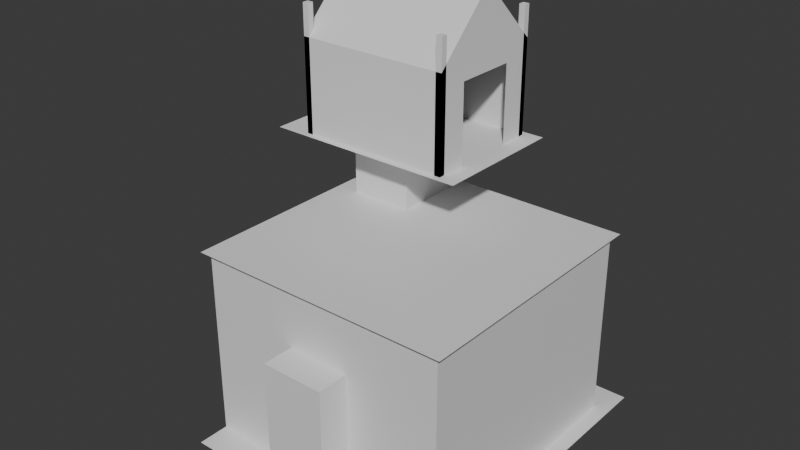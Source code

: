 # Source: leader.blend  (saved by Blender 4.0.36; exported with 4.5.12 LTS)
import bpy
from mathutils import Matrix  # noqa: F401  (used for matrix-valued properties, if any)

bpy.ops.wm.read_factory_settings(use_empty=True)
scene = bpy.context.scene
scene.name = 'Scene'

# ---- collections
col_collection = bpy.data.collections.new('Collection'); scene.collection.children.link(col_collection)

# ---- materials (node trees are filled in below, after node groups)
mat_camel = bpy.data.materials.new('camel')
mat_camel.use_transparent_shadow = False
mat_red = bpy.data.materials.new('red')
mat_red.alpha_threshold = 0.0
mat_red.use_transparent_shadow = False
mat_red.roughness = 0.5
mat_red.line_color = (0.0, 0.0, 0.0, 1.0)
mat_gray = bpy.data.materials.new('gray')
mat_gray.use_transparent_shadow = False

# ---- material node trees
mat_camel.use_nodes = True; mat_camel.node_tree.nodes.clear()
_N = mat_camel.node_tree.nodes; _L = mat_camel.node_tree.links
n0 = _N.new('ShaderNodeBsdfPrincipled'); n0.name = 'Principled BSDF'; n0.location = (10, 300)
n0.inputs[3].default_value = 1.45
n1 = _N.new('ShaderNodeOutputMaterial'); n1.name = 'Material Output'; n1.location = (300, 300)
_L.new(n0.outputs[0], n1.inputs[0])
n1.is_active_output = True
mat_red.use_nodes = True; mat_red.node_tree.nodes.clear()
_N = mat_red.node_tree.nodes; _L = mat_red.node_tree.links
n0 = _N.new('ShaderNodeOutputMaterial'); n0.name = 'Material Output'; n0.location = (300, 300)
n1 = _N.new('ShaderNodeBsdfPrincipled'); n1.name = 'Principled BSDF'; n1.location = (10, 300)
n1.inputs[3].default_value = 1.45
_L.new(n1.outputs[0], n0.inputs[0])
n0.is_active_output = True
mat_gray.use_nodes = True; mat_gray.node_tree.nodes.clear()
_N = mat_gray.node_tree.nodes; _L = mat_gray.node_tree.links
n0 = _N.new('ShaderNodeBsdfPrincipled'); n0.name = 'Principled BSDF'; n0.location = (10, 300)
n0.inputs[3].default_value = 1.45
n1 = _N.new('ShaderNodeOutputMaterial'); n1.name = 'Material Output'; n1.location = (300, 300)
_L.new(n0.outputs[0], n1.inputs[0])
n1.is_active_output = True

# ---- world
world_world = bpy.data.worlds.new('World'); scene.world = world_world
world_world.use_nodes = True; world_world.node_tree.nodes.clear()
_N = world_world.node_tree.nodes; _L = world_world.node_tree.links
n0 = _N.new('ShaderNodeOutputWorld'); n0.name = 'World Output'; n0.location = (300, 300)
n1 = _N.new('ShaderNodeBackground'); n1.name = 'Background'; n1.location = (10, 300)
n1.inputs[0].default_value = (0.05088, 0.05088, 0.05088, 1.0)
_L.new(n1.outputs[0], n0.inputs[0])
n0.is_active_output = True
world_world.color = (0.05088, 0.05088, 0.05088)
world_world.use_sun_shadow = False
world_world.sun_shadow_jitter_overblur = 0.0

# ---- meshes
me_cube = bpy.data.meshes.new('Cube')
me_cube.from_pydata([(2.0, 2.0, 3.0), (2.0, 2.0, 0.0), (2.0, -2.0, 3.0), (2.0, -2.0, 0.0), (-2.0, 2.0, 3.0), (-2.0, 2.0, 0.0), (-2.0, -2.0, 3.0), (-2.0, -2.0, 0.0), (-0.5, -2.0, 0.0), (0.5, -2.0, 0.0), (-0.5, -2.0, 2.05), (0.5, -2.0, 2.05), (-0.5, -2.5, 0.0), (0.5, -2.5, 0.0), (-0.5, -2.5, 2.05), (0.5, -2.5, 2.05), (-2.0, -0.2, 1.85), (-2.0, -0.2144, 1.996), (-2.0, -0.2571, 2.137), (-2.0, -0.3264, 2.267), (-2.0, -0.4197, 2.38), (-2.0, -0.5333, 2.474), (-2.0, -0.663, 2.543), (-2.0, -0.8037, 2.586), (-2.0, -0.95, 2.6), (-2.0, -1.096, 2.586), (-2.0, -1.237, 2.543), (-2.0, -1.367, 2.474), (-2.0, -1.48, 2.38), (-2.0, -1.574, 2.267), (-2.0, -1.643, 2.137), (-2.0, -1.686, 1.996), (-2.0, -1.7, 1.85), (-2.0, 0.4197, 2.38), (-2.0, 0.663, 2.543), (-2.0, 0.8037, 2.586), (-2.0, 0.95, 2.6), (-2.0, 1.096, 2.586), (-2.0, 1.237, 2.543), (-2.0, 1.367, 2.474), (-2.0, 1.48, 2.38), (-2.0, 1.574, 2.267), (-2.0, 1.643, 2.137), (-2.0, 1.686, 1.996), (-2.0, 1.7, 1.85), (-2.0, -1.7, 0.0), (-2.0, -0.2, 0.0), (-2.0, 0.5333, 2.474), (-2.0, 0.3264, 2.267), (-2.0, 0.2571, 2.137), (-2.0, 0.2144, 1.996), (-2.0, 0.2, 1.85), (-2.0, 0.2, 0.0), (-2.0, 1.7, 0.0), (-2.25, -0.6, 1.83), (-2.25, -0.6086, 1.918), (-2.25, -0.6284, 1.983), (-2.25, -0.6606, 2.043), (-2.25, -0.7039, 2.096), (-2.25, -0.7566, 2.139), (-2.25, -0.8168, 2.172), (-2.25, -0.8821, 2.191), (-2.25, -0.95, 2.198), (-2.25, -1.018, 2.191), (-2.25, -1.083, 2.172), (-2.25, -1.143, 2.139), (-2.25, -1.196, 2.096), (-2.25, -1.239, 2.043), (-2.25, -1.272, 1.983), (-2.25, -1.291, 1.918), (-2.25, -1.3, 1.83), (-2.25, 0.7039, 2.096), (-2.25, 0.8168, 2.172), (-2.25, 0.8821, 2.191), (-2.25, 0.95, 2.198), (-2.25, 1.018, 2.191), (-2.25, 1.083, 2.172), (-2.25, 1.143, 2.139), (-2.25, 1.196, 2.096), (-2.25, 1.239, 2.043), (-2.25, 1.272, 1.983), (-2.25, 1.291, 1.918), (-2.25, 1.3, 1.83), (-2.25, -1.7, 0.0), (-2.25, -0.2, 0.0), (-2.25, 0.7566, 2.139), (-2.25, 0.6606, 2.043), (-2.25, 0.6284, 1.983), (-2.25, 0.6086, 1.918), (-2.25, 0.6, 1.83), (-2.25, 0.2, 0.0), (-2.25, 1.7, 0.0), (-2.25, -0.2571, 2.137), (-2.25, -0.2144, 1.996), (-2.25, 1.686, 1.996), (-2.25, 1.7, 1.85), (-2.25, -0.2, 1.85), (-2.25, -0.3264, 2.267), (-2.25, -0.4197, 2.38), (-2.25, -0.5333, 2.474), (-2.25, -0.663, 2.543), (-2.25, -0.8037, 2.586), (-2.25, -0.95, 2.6), (-2.25, -1.096, 2.586), (-2.25, -1.237, 2.543), (-2.25, -1.367, 2.474), (-2.25, -1.48, 2.38), (-2.25, -1.574, 2.267), (-2.25, -1.643, 2.137), (-2.25, -1.686, 1.996), (-2.25, -1.7, 1.85), (-2.25, 0.2144, 1.996), (-2.25, 0.2571, 2.137), (-2.25, 0.3264, 2.267), (-2.25, 0.5333, 2.474), (-2.25, 0.663, 2.543), (-2.25, 0.8037, 2.586), (-2.25, 0.95, 2.6), (-2.25, 1.096, 2.586), (-2.25, 1.237, 2.543), (-2.25, 1.367, 2.474), (-2.25, 1.48, 2.38), (-2.25, 1.574, 2.267), (-2.25, 1.643, 2.137), (-2.25, 0.4197, 2.38), (-2.25, -1.3, 1.25), (-2.25, -0.6, 1.25), (-2.25, 0.2, 1.85), (-2.5, -0.6, 1.25), (-2.25, 0.6, 1.25), (-2.25, 1.3, 1.25), (-2.5, -1.3, 1.25), (-2.5, 0.6, 1.25), (-2.5, 1.3, 1.25), (-2.5, -0.6284, 1.983), (-2.5, -0.6086, 1.918), (-2.5, 1.291, 1.918), (-2.5, 1.3, 1.83), (-2.5, -0.6, 1.83), (-2.5, -0.6606, 2.043), (-2.5, -0.7039, 2.096), (-2.5, -0.7566, 2.139), (-2.5, -0.8168, 2.172), (-2.5, -0.8821, 2.191), (-2.5, -0.95, 2.198), (-2.5, -1.018, 2.191), (-2.5, -1.083, 2.172), (-2.5, -1.143, 2.139), (-2.5, -1.196, 2.096), (-2.5, -1.239, 2.043), (-2.5, -1.272, 1.983), (-2.5, -1.291, 1.918), (-2.5, -1.3, 1.83), (-2.5, 0.6086, 1.918), (-2.5, 0.6284, 1.983), (-2.5, 0.6606, 2.043), (-2.5, 0.7566, 2.139), (-2.5, 0.8168, 2.172), (-2.5, 0.8821, 2.191), (-2.5, 0.95, 2.198), (-2.5, 1.018, 2.191), (-2.5, 1.083, 2.172), (-2.5, 1.143, 2.139), (-2.5, 1.196, 2.096), (-2.5, 1.239, 2.043), (-2.5, 1.272, 1.983), (-2.5, 0.7039, 2.096), (-2.5, 0.6, 1.83)], [], [(3, 9, 11, 10, 8, 7, 6, 2), (47, 114, 115, 34), (1, 3, 2, 0), (5, 1, 0, 4), (13, 12, 14, 15), (9, 13, 15, 11), (10, 14, 12, 8), (11, 15, 14, 10), (21, 99, 98, 20), (33, 124, 114, 47), (22, 100, 99, 21), (5, 4, 6, 7, 45, 32, 31, 30, 29, 28, 27, 26, 25, 24, 23, 22, 21, 20, 19, 18, 17, 16, 46, 52, 51, 50, 49, 48, 33, 47, 34, 35, 36, 37, 38, 39, 40, 41, 42, 43, 44, 53), (51, 127, 111, 50), (34, 115, 116, 35), (23, 101, 100, 22), (52, 90, 127, 51), (35, 116, 117, 36), (24, 102, 101, 23), (44, 95, 91, 53), (36, 117, 118, 37), (25, 103, 102, 24), (37, 118, 119, 38), (26, 104, 103, 25), (38, 119, 120, 39), (27, 105, 104, 26), (39, 120, 121, 40), (28, 106, 105, 27), (40, 121, 122, 41), (29, 107, 106, 28), (41, 122, 123, 42), (30, 108, 107, 29), (42, 123, 94, 43), (31, 109, 108, 30), (18, 92, 93, 17), (45, 83, 110, 32), (32, 110, 109, 31), (19, 97, 92, 18), (16, 96, 84, 46), (17, 93, 96, 16), (50, 111, 112, 49), (43, 94, 95, 44), (20, 98, 97, 19), (48, 113, 124, 33), (49, 112, 113, 48), (66, 148, 147, 65), (77, 162, 163, 78), (55, 93, 92, 56), (82, 95, 94, 81), (54, 96, 93, 55), (56, 92, 97, 57), (57, 97, 98, 58), (58, 98, 99, 59), (59, 99, 100, 60), (60, 100, 101, 61), (61, 101, 102, 62), (62, 102, 103, 63), (63, 103, 104, 64), (64, 104, 105, 65), (65, 105, 106, 66), (66, 106, 107, 67), (67, 107, 108, 68), (68, 108, 109, 69), (69, 109, 110, 70), (87, 112, 111, 88), (86, 113, 112, 87), (72, 115, 114, 85), (73, 116, 115, 72), (74, 117, 116, 73), (75, 118, 117, 74), (76, 119, 118, 75), (77, 120, 119, 76), (78, 121, 120, 77), (79, 122, 121, 78), (80, 123, 122, 79), (81, 94, 123, 80), (70, 110, 83, 125), (126, 84, 96, 54), (71, 124, 113, 86), (85, 114, 124, 71), (88, 111, 127, 89), (89, 127, 90, 129), (130, 91, 95, 82), (125, 83, 84, 126), (129, 90, 91, 130), (134, 139, 140, 141, 142, 143, 144, 145, 146, 147, 148, 149, 150, 151, 152, 131, 128, 138, 135), (136, 165, 164, 163, 162, 161, 160, 159, 158, 157, 156, 166, 155, 154, 153, 167, 132, 133, 137), (130, 133, 132, 129), (78, 163, 164, 79), (67, 149, 148, 66), (56, 134, 135, 55), (79, 164, 165, 80), (68, 150, 149, 67), (81, 136, 137, 82), (80, 165, 136, 81), (69, 151, 150, 68), (55, 135, 138, 54), (125, 131, 152, 70), (70, 152, 151, 69), (57, 139, 134, 56), (54, 138, 128, 126), (88, 153, 154, 87), (58, 140, 139, 57), (86, 155, 166, 71), (87, 154, 155, 86), (59, 141, 140, 58), (71, 166, 156, 85), (85, 156, 157, 72), (60, 142, 141, 59), (89, 167, 153, 88), (72, 157, 158, 73), (61, 143, 142, 60), (129, 132, 167, 89), (73, 158, 159, 74), (62, 144, 143, 61), (82, 137, 133, 130), (74, 159, 160, 75), (63, 145, 144, 62), (75, 160, 161, 76), (64, 146, 145, 63), (76, 161, 162, 77), (65, 147, 146, 64), (126, 128, 131, 125)])
_uv = me_cube.uv_layers.new(name='UVMap')
_uv.uv.foreach_set('vector', [0.375, 0.75, 0.375, 0.8577, 0.4715, 0.8444, 0.4619, 0.9099, 0.375, 0.9071, 0.375, 1.0, 0.625, 1.0, 0.625, 0.75, 0.0, 0.0, 0.0, 0.0, 0.0, 0.0, 0.0, 0.0, 0.375, 0.5, 0.375, 0.75, 0.625, 0.75, 0.625, 0.5, 0.375, 0.25, 0.375, 0.5, 0.625, 0.5, 0.625, 0.25, 0.375, 0.8577, 0.375, 0.9071, 0.4619, 0.9099, 0.4715, 0.8444, 0.375, 0.8577, 0.375, 0.8577, 0.4715, 0.8444, 0.4715, 0.8444, 0.4619, 0.9099, 0.4619, 0.9099, 0.375, 0.9071, 0.375, 0.9071, 0.4715, 0.8444, 0.4715, 0.8444, 0.4619, 0.9099, 0.4619, 0.9099, 0.0, 0.0, 0.0, 0.0, 0.0, 0.0, 0.0, 0.0, 0.0, 0.0, 0.0, 0.0, 0.0, 0.0, 0.0, 0.0, 0.0, 0.0, 0.0, 0.0, 0.0, 0.0, 0.0, 0.0, 0.375, 0.25, 0.625, 0.25, 0.625, 1.0, 0.375, 1.0, 0.0, 0.0, 0.0, 0.0, 0.0, 0.0, 0.0, 0.0, 0.0, 0.0, 0.0, 0.0, 0.0, 0.0, 0.0, 0.0, 0.0, 0.0, 0.0, 0.0, 0.0, 0.0, 0.0, 0.0, 0.0, 0.0, 0.0, 0.0, 0.0, 0.0, 0.0, 0.0, 0.0, 0.0, 0.0, 0.0, 0.0, 0.0, 0.0, 0.0, 0.0, 0.0, 0.0, 0.0, 0.0, 0.0, 0.0, 0.0, 0.0, 0.0, 0.0, 0.0, 0.0, 0.0, 0.0, 0.0, 0.0, 0.0, 0.0, 0.0, 0.0, 0.0, 0.0, 0.0, 0.0, 0.0, 0.0, 0.0, 0.0, 0.0, 0.0, 0.0, 0.0, 0.0, 0.0, 0.0, 0.0, 0.0, 0.0, 0.0, 0.0, 0.0, 0.0, 0.0, 0.0, 0.0, 0.0, 0.0, 0.0, 0.0, 0.0, 0.0, 0.0, 0.0, 0.0, 0.0, 0.0, 0.0, 0.0, 0.0, 0.0, 0.0, 0.0, 0.0, 0.0, 0.0, 0.0, 0.0, 0.0, 0.0, 0.0, 0.0, 0.0, 0.0, 0.0, 0.0, 0.0, 0.0, 0.0, 0.0, 0.0, 0.0, 0.0, 0.0, 0.0, 0.0, 0.0, 0.0, 0.0, 0.0, 0.0, 0.0, 0.0, 0.0, 0.0, 0.0, 0.0, 0.0, 0.0, 0.0, 0.0, 0.0, 0.0, 0.0, 0.0, 0.0, 0.0, 0.0, 0.0, 0.0, 0.0, 0.0, 0.0, 0.0, 0.0, 0.0, 0.0, 0.0, 0.0, 0.0, 0.0, 0.0, 0.0, 0.0, 0.0, 0.0, 0.0, 0.0, 0.0, 0.0, 0.0, 0.0, 0.0, 0.0, 0.0, 0.0, 0.0, 0.0, 0.0, 0.0, 0.0, 0.0, 0.0, 0.0, 0.0, 0.0, 0.0, 0.0, 0.0, 0.0, 0.0, 0.0, 0.0, 0.0, 0.0, 0.0, 0.0, 0.0, 0.0, 0.0, 0.0, 0.0, 0.0, 0.0, 0.0, 0.0, 0.0, 0.0, 0.0, 0.0, 0.0, 0.0, 0.0, 0.0, 0.0, 0.0, 0.0, 0.0, 0.0, 0.0, 0.0, 0.0, 0.0, 0.0, 0.0, 0.0, 0.0, 0.0, 0.0, 0.0, 0.0, 0.0, 0.0, 0.0, 0.0, 0.0, 0.0, 0.0, 0.0, 0.0, 0.0, 0.0, 0.0, 0.0, 0.0, 0.0, 0.0, 0.0, 0.0, 0.0, 0.0, 0.0, 0.0, 0.0, 0.0, 0.0, 0.0, 0.0, 0.0, 0.0, 0.0, 0.0, 0.0, 0.0, 0.0, 0.0, 0.0, 0.0, 0.0, 0.0, 0.0, 0.0, 0.0, 0.0, 0.0, 0.0, 0.0, 0.0, 0.0, 0.0, 0.0, 0.0, 0.0, 0.0, 0.0, 0.0, 0.0, 0.0, 0.0, 0.0, 0.0, 0.0, 0.0, 0.0, 0.0, 0.0, 0.0, 0.0, 0.0, 0.0, 0.0, 0.0, 0.0, 0.0, 0.0, 0.0, 0.0, 0.0, 0.0, 0.0, 0.0, 0.0, 0.0, 0.0, 0.0, 0.0, 0.0, 0.0, 0.0, 0.0, 0.0, 0.0, 0.0, 0.0, 0.0, 0.0, 0.0, 0.0, 0.0, 0.0, 0.0, 0.0, 0.0, 0.0, 0.0, 0.0, 0.0, 0.0, 0.0, 0.0, 0.0, 0.0, 0.0, 0.0, 0.0, 0.0, 0.0, 0.0, 0.0, 0.0, 0.0, 0.0, 0.0, 0.0, 0.0, 0.0, 0.0, 0.0, 0.0, 0.0, 0.0, 0.0, 0.0, 0.0, 0.0, 0.0, 0.0, 0.0, 0.0, 0.0, 0.0, 0.0, 0.0, 0.0, 0.0, 0.0, 0.0, 0.0, 0.0, 0.0, 0.0, 0.0, 0.0, 0.0, 0.0, 0.0, 0.0, 0.0, 0.0, 0.0, 0.0, 0.0, 0.0, 0.0, 0.0, 0.0, 0.0, 0.0, 0.0, 0.0, 0.0, 0.0, 0.0, 0.0, 0.0, 0.0, 0.0, 0.0, 0.0, 0.0, 0.0, 0.0, 0.0, 0.0, 0.0, 0.0, 0.0, 0.0, 0.0, 0.0, 0.0, 0.0, 0.0, 0.0, 0.0, 0.0, 0.0, 0.0, 0.0, 0.0, 0.0, 0.0, 0.0, 0.0, 0.0, 0.0, 0.0, 0.0, 0.0, 0.0, 0.0, 0.0, 0.0, 0.0, 0.0, 0.0, 0.0, 0.0, 0.0, 0.0, 0.0, 0.0, 0.0, 0.0, 0.0, 0.0, 0.0, 0.0, 0.0, 0.0, 0.0, 0.0, 0.0, 0.0, 0.0, 0.0, 0.0, 0.0, 0.0, 0.0, 0.0, 0.0, 0.0, 0.0, 0.0, 0.0, 0.0, 0.0, 0.0, 0.0, 0.0, 0.0, 0.0, 0.0, 0.0, 0.0, 0.0, 0.0, 0.0, 0.0, 0.0, 0.0, 0.0, 0.0, 0.0, 0.0, 0.0, 0.0, 0.0, 0.0, 0.0, 0.0, 0.0, 0.0, 0.0, 0.0, 0.0, 0.0, 0.0, 0.0, 0.0, 0.0, 0.0, 0.0, 0.0, 0.0, 0.0, 0.0, 0.0, 0.0, 0.0, 0.0, 0.0, 0.0, 0.0, 0.0, 0.0, 0.0, 0.0, 0.0, 0.0, 0.0, 0.0, 0.0, 0.0, 0.0, 0.0, 0.0, 0.0, 0.0, 0.0, 0.0, 0.0, 0.0, 0.0, 0.0, 0.0, 0.0, 0.0, 0.0, 0.0, 0.0, 0.0, 0.0, 0.0, 0.0, 0.0, 0.0, 0.0, 0.0, 0.0, 0.0, 0.0, 0.0, 0.0, 0.0, 0.0, 0.0, 0.0, 0.0, 0.0, 0.0, 0.0, 0.0, 0.0, 0.0, 0.0, 0.0, 0.0, 0.0, 0.0, 0.0, 0.0, 0.0, 0.0, 0.0, 0.0, 0.0, 0.0, 0.0, 0.0, 0.0, 0.0, 0.0, 0.0, 0.0, 0.0, 0.0, 0.0, 0.0, 0.0, 0.0, 0.0, 0.0, 0.0, 0.0, 0.0, 0.0, 0.0, 0.0, 0.0, 0.0, 0.0, 0.0, 0.0, 0.0, 0.0, 0.0, 0.0, 0.0, 0.0, 0.0, 0.0, 0.0, 0.0, 0.0, 0.0, 0.0, 0.0, 0.0, 0.0, 0.0, 0.0, 0.0, 0.0, 0.0, 0.0, 0.0, 0.0, 0.0, 0.0, 0.0, 0.0, 0.0, 0.0, 0.0, 0.0, 0.0, 0.0, 0.0, 0.0, 0.0, 0.0, 0.0, 0.0, 0.0, 0.0, 0.0, 0.0, 0.0, 0.0, 0.0, 0.0, 0.0, 0.0, 0.0, 0.0, 0.0, 0.0, 0.0, 0.0, 0.0, 0.0, 0.0, 0.0, 0.0, 0.0, 0.0, 0.0, 0.0, 0.0, 0.0, 0.0, 0.0, 0.0, 0.0, 0.0, 0.0, 0.0, 0.0, 0.0, 0.0, 0.0, 0.0, 0.0, 0.0, 0.0, 0.0, 0.0, 0.0, 0.0, 0.0, 0.0, 0.0, 0.0, 0.0, 0.0, 0.0, 0.0, 0.0, 0.0, 0.0, 0.0, 0.0, 0.0, 0.0, 0.0, 0.0, 0.0, 0.0, 0.0, 0.0, 0.0, 0.0, 0.0, 0.0, 0.0, 0.0, 0.0, 0.0, 0.0, 0.0, 0.0, 0.0, 0.0, 0.0, 0.0, 0.0, 0.0, 0.0, 0.0, 0.0, 0.0, 0.0, 0.0, 0.0, 0.0, 0.0, 0.0, 0.0, 0.0, 0.0, 0.0, 0.0, 0.0, 0.0, 0.0, 0.0, 0.0, 0.0, 0.0, 0.0, 0.0, 0.0, 0.0, 0.0, 0.0, 0.0, 0.0, 0.0, 0.0, 0.0, 0.0, 0.0, 0.0, 0.0, 0.0, 0.0, 0.0, 0.0, 0.0, 0.0, 0.0, 0.0, 0.0, 0.0, 0.0, 0.0, 0.0, 0.0, 0.0, 0.0, 0.0, 0.0, 0.0, 0.0, 0.0, 0.0, 0.0, 0.0, 0.0, 0.0, 0.0, 0.0, 0.0, 0.0, 0.0, 0.0, 0.0, 0.0, 0.0, 0.0, 0.0, 0.0, 0.0, 0.0, 0.0, 0.0, 0.0, 0.0, 0.0, 0.0, 0.0, 0.0, 0.0, 0.0, 0.0, 0.0, 0.0, 0.0, 0.0, 0.0, 0.0, 0.0, 0.0, 0.0, 0.0, 0.0, 0.0, 0.0, 0.0, 0.0, 0.0, 0.0, 0.0, 0.0, 0.0, 0.0, 0.0, 0.0, 0.0, 0.0, 0.0, 0.0, 0.0, 0.0, 0.0, 0.0, 0.0, 0.0, 0.0, 0.0, 0.0, 0.0, 0.0, 0.0, 0.0, 0.0, 0.0, 0.0, 0.0, 0.0, 0.0, 0.0, 0.0, 0.0, 0.0, 0.0, 0.0, 0.0, 0.0, 0.0, 0.0, 0.0, 0.0, 0.0, 0.0, 0.0, 0.0, 0.0, 0.0, 0.0, 0.0, 0.0, 0.0, 0.0, 0.0, 0.0, 0.0, 0.0, 0.0, 0.0, 0.0, 0.0, 0.0, 0.0, 0.0, 0.0, 0.0, 0.0, 0.0, 0.0, 0.0, 0.0, 0.0, 0.0, 0.0, 0.0, 0.0, 0.0, 0.0, 0.0, 0.0, 0.0, 0.0, 0.0, 0.0, 0.0, 0.0, 0.0, 0.0, 0.0, 0.0, 0.0, 0.0, 0.0, 0.0, 0.0, 0.0, 0.0, 0.0, 0.0, 0.0, 0.0, 0.0, 0.0, 0.0, 0.0, 0.0, 0.0, 0.0, 0.0, 0.0, 0.0, 0.0, 0.0, 0.0, 0.0, 0.0, 0.0, 0.0, 0.0, 0.0, 0.0, 0.0, 0.0, 0.0, 0.0, 0.0, 0.0, 0.0, 0.0, 0.0, 0.0, 0.0, 0.0, 0.0, 0.0, 0.0, 0.0, 0.0, 0.0, 0.0, 0.0, 0.0, 0.0, 0.0, 0.0, 0.0, 0.0, 0.0, 0.0, 0.0, 0.0, 0.0, 0.0, 0.0, 0.0, 0.0, 0.0, 0.0, 0.0, 0.0, 0.0, 0.0, 0.0, 0.0, 0.0, 0.0, 0.0, 0.0, 0.0, 0.0, 0.0, 0.0, 0.0])
me_cube.materials.append(mat_camel)
me_cube.use_mirror_vertex_groups = False
me_cube.update()
me_cube_001 = bpy.data.meshes.new('Cube.001')
me_cube_001.from_pydata([(-2.0, 2.5, 1.858e-07), (-2.0, -2.5, 1.858e-07), (2.25, 2.5, -1.858e-07), (2.25, -2.5, -1.858e-07)], [], [(2, 0, 1, 3)])
_uv = me_cube_001.uv_layers.new(name='UVMap')
_uv.uv.foreach_set('vector', [0.125, 0.5, 0.375, 0.5, 0.375, 0.75, 0.125, 0.75])
me_cube_001.materials.append(mat_red)
me_cube_001.use_mirror_vertex_groups = False
me_cube_001.update()
me_cube_002 = bpy.data.meshes.new('Cube.002')
me_cube_002.from_pydata([(2.1, 2.1, 0.0), (2.1, -2.1, 0.0), (-2.1, 2.1, 0.0), (-2.1, -2.1, 0.0), (-0.75, 0.75, 0.0), (-1.75, 0.75, 0.0), (-0.75, 1.75, 0.0), (-1.75, 1.75, 0.0), (-0.75, 0.75, 0.2), (-1.75, 0.75, 0.2), (-0.75, 1.75, 0.2), (-1.75, 1.75, 0.2)], [], [(6, 10, 11, 7), (4, 1, 3, 5), (6, 0, 1, 4), (5, 3, 2, 7), (7, 2, 0, 6), (4, 8, 10, 6), (7, 11, 9, 5), (5, 9, 8, 4)])
_uv = me_cube_002.uv_layers.new(name='UVMap')
_uv.uv.foreach_set('vector', [0.6875, 0.5625, 0.6875, 0.5625, 0.8125, 0.5625, 0.8125, 0.5625, 0.6875, 0.6875, 0.625, 0.75, 0.875, 0.75, 0.8125, 0.6875, 0.6875, 0.5625, 0.625, 0.5, 0.625, 0.75, 0.6875, 0.6875, 0.8125, 0.6875, 0.875, 0.75, 0.875, 0.5, 0.8125, 0.5625, 0.8125, 0.5625, 0.875, 0.5, 0.625, 0.5, 0.6875, 0.5625, 0.6875, 0.6875, 0.6875, 0.6875, 0.6875, 0.5625, 0.6875, 0.5625, 0.8125, 0.5625, 0.8125, 0.5625, 0.8125, 0.6875, 0.8125, 0.6875, 0.8125, 0.6875, 0.8125, 0.6875, 0.6875, 0.6875, 0.6875, 0.6875])
me_cube_002.materials.append(mat_camel)
me_cube_002.use_mirror_vertex_groups = False
me_cube_002.update()
me_cube_003 = bpy.data.meshes.new('Cube.003')
me_cube_003.from_pydata([(-0.125, -0.75, 0.01), (-0.125, 0.75, 0.01), (0.125, -0.75, 0.01), (0.125, 0.75, 0.01), (-0.1, -0.725, 0.01), (-0.1, 0.725, 0.01), (0.1, 0.725, 0.01), (0.1, -0.725, 0.01), (-0.1, -0.725, 0.0), (-0.1, 0.725, 0.0), (0.1, 0.725, 0.0), (0.1, -0.725, 0.0), (-0.125, -0.75, -0.09), (-0.125, 0.75, -0.09), (0.125, -0.75, -0.09), (0.125, 0.75, -0.09)], [], [(7, 6, 10, 11), (4, 5, 1, 0), (5, 6, 3, 1), (6, 7, 2, 3), (7, 4, 0, 2), (10, 9, 8, 11), (5, 4, 8, 9), (4, 7, 11, 8), (6, 5, 9, 10), (2, 0, 12, 14), (1, 3, 15, 13), (3, 2, 14, 15), (0, 1, 13, 12)])
_uv = me_cube_003.uv_layers.new(name='UVMap')
_uv.uv.foreach_set('vector', [0.65, 0.7458, 0.65, 0.5042, 0.65, 0.5042, 0.65, 0.7458, 0.85, 0.7458, 0.85, 0.5042, 0.875, 0.5, 0.875, 0.75, 0.85, 0.5042, 0.65, 0.5042, 0.625, 0.5, 0.875, 0.5, 0.65, 0.5042, 0.65, 0.7458, 0.625, 0.75, 0.625, 0.5, 0.65, 0.7458, 0.85, 0.7458, 0.875, 0.75, 0.625, 0.75, 0.65, 0.5042, 0.85, 0.5042, 0.85, 0.7458, 0.65, 0.7458, 0.85, 0.5042, 0.85, 0.7458, 0.85, 0.7458, 0.85, 0.5042, 0.85, 0.7458, 0.65, 0.7458, 0.65, 0.7458, 0.85, 0.7458, 0.65, 0.5042, 0.85, 0.5042, 0.85, 0.5042, 0.65, 0.5042, 0.625, 0.75, 0.875, 0.75, 0.875, 0.75, 0.625, 0.75, 0.875, 0.5, 0.625, 0.5, 0.625, 0.5, 0.875, 0.5, 0.625, 0.5, 0.625, 0.75, 0.625, 0.75, 0.625, 0.5, 0.875, 0.75, 0.875, 0.5, 0.875, 0.5, 0.875, 0.75])
me_cube_003.materials.append(mat_gray)
me_cube_003.update()
me_cube_004 = bpy.data.meshes.new('Cube.004')
me_cube_004.from_pydata([(-0.125, -0.75, 0.01), (-0.125, 0.75, 0.01), (0.125, -0.75, 0.01), (0.125, 0.75, 0.01), (-0.1, -0.725, 0.01), (-0.1, 0.725, 0.01), (0.1, 0.725, 0.01), (0.1, -0.725, 0.01), (-0.1, -0.725, 0.0), (-0.1, 0.725, 0.0), (0.1, 0.725, 0.0), (0.1, -0.725, 0.0), (-0.125, -0.75, -0.09), (-0.125, 0.75, -0.09), (0.125, -0.75, -0.09), (0.125, 0.75, -0.09)], [], [(7, 6, 10, 11), (4, 5, 1, 0), (5, 6, 3, 1), (6, 7, 2, 3), (7, 4, 0, 2), (10, 9, 8, 11), (5, 4, 8, 9), (4, 7, 11, 8), (6, 5, 9, 10), (2, 0, 12, 14), (1, 3, 15, 13), (3, 2, 14, 15), (0, 1, 13, 12)])
_uv = me_cube_004.uv_layers.new(name='UVMap')
_uv.uv.foreach_set('vector', [0.65, 0.7458, 0.65, 0.5042, 0.65, 0.5042, 0.65, 0.7458, 0.85, 0.7458, 0.85, 0.5042, 0.875, 0.5, 0.875, 0.75, 0.85, 0.5042, 0.65, 0.5042, 0.625, 0.5, 0.875, 0.5, 0.65, 0.5042, 0.65, 0.7458, 0.625, 0.75, 0.625, 0.5, 0.65, 0.7458, 0.85, 0.7458, 0.875, 0.75, 0.625, 0.75, 0.65, 0.5042, 0.85, 0.5042, 0.85, 0.7458, 0.65, 0.7458, 0.85, 0.5042, 0.85, 0.7458, 0.85, 0.7458, 0.85, 0.5042, 0.85, 0.7458, 0.65, 0.7458, 0.65, 0.7458, 0.85, 0.7458, 0.65, 0.5042, 0.85, 0.5042, 0.85, 0.5042, 0.65, 0.5042, 0.625, 0.75, 0.875, 0.75, 0.875, 0.75, 0.625, 0.75, 0.875, 0.5, 0.625, 0.5, 0.625, 0.5, 0.875, 0.5, 0.625, 0.5, 0.625, 0.75, 0.625, 0.75, 0.625, 0.5, 0.875, 0.75, 0.875, 0.5, 0.875, 0.5, 0.875, 0.75])
me_cube_004.materials.append(mat_gray)
me_cube_004.update()
me_plane = bpy.data.meshes.new('Plane')
me_plane.from_pydata([(-1.5, -1.1, 0.0), (1.8, -1.1, 0.0), (-1.5, 1.1, 0.0), (1.8, 1.1, 0.0), (-0.5, 0.5, 0.0), (-0.5, -0.5, 0.0), (0.5, -0.5, 0.0), (0.5, 0.5, 0.0), (-0.5, 0.5, -0.8), (-0.5, -0.5, -0.8), (0.5, -0.5, -0.8), (0.5, 0.5, -0.8)], [], [(7, 4, 8, 11), (5, 4, 2, 0), (6, 5, 0, 1), (7, 6, 1, 3), (4, 7, 3, 2), (5, 6, 10, 9), (6, 7, 11, 10), (4, 5, 9, 8)])
_uv = me_plane.uv_layers.new(name='UVMap')
_uv.uv.foreach_set('vector', [0.75, 0.75, 0.25, 0.75, 0.25, 0.75, 0.75, 0.75, 0.25, 0.25, 0.25, 0.75, 0.0, 1.0, 0.0, 0.0, 0.75, 0.25, 0.25, 0.25, 0.0, 0.0, 1.0, 0.0, 0.75, 0.75, 0.75, 0.25, 1.0, 0.0, 1.0, 1.0, 0.25, 0.75, 0.75, 0.75, 1.0, 1.0, 0.0, 1.0, 0.25, 0.25, 0.75, 0.25, 0.75, 0.25, 0.25, 0.25, 0.75, 0.25, 0.75, 0.75, 0.75, 0.75, 0.75, 0.25, 0.25, 0.75, 0.25, 0.25, 0.25, 0.25, 0.25, 0.75])
me_plane.update()
me_cube_005 = bpy.data.meshes.new('Cube.005')
me_cube_005.from_pydata([(1.5, 1.0, 0.0), (1.5, 1.0, 1.5), (1.5, -1.0, 0.0), (1.5, -1.0, 1.5), (-1.0, 1.0, 0.0), (-1.0, 1.0, 1.5), (-1.0, -1.0, 0.0), (-1.0, -1.0, 1.5), (1.5, -0.5, 0.002943), (1.5, 0.5, 0.0), (1.5, 0.5, 1.25), (1.5, -0.5, 1.25), (-1.0, -5.96e-08, 2.5), (1.5, 0.0, 2.5)], [], [(0, 9, 10, 11, 8, 2, 3, 1), (2, 6, 7, 3), (6, 4, 5, 7), (4, 0, 1, 5), (7, 5, 12), (1, 3, 13), (3, 7, 12, 13), (1, 13, 12, 5)])
_uv = me_cube_005.uv_layers.new(name='UVMap')
_uv.uv.foreach_set('vector', [0.375, 0.0, 0.375, 0.0898, 0.4874, 0.09048, 0.4849, 0.1744, 0.375, 0.1743, 0.375, 0.25, 0.625, 0.25, 0.625, 0.0, 0.375, 0.25, 0.375, 0.5, 0.625, 0.5, 0.625, 0.25, 0.375, 0.5, 0.375, 0.75, 0.625, 0.75, 0.625, 0.5, 0.375, 0.75, 0.375, 1.0, 0.625, 1.0, 0.625, 0.75, 0.625, 0.5, 0.625, 0.75, 0.625, 0.5, 0.625, 0.0, 0.625, 0.25, 0.625, 0.0, 0.625, 0.25, 0.625, 0.5, 0.625, 0.5, 0.625, 0.0, 0.625, 0.0, 0.625, 0.0, 0.625, 0.5, 0.625, 0.75])
me_cube_005.update()
me_cube_006 = bpy.data.meshes.new('Cube.006')
me_cube_006.from_pydata([(1.15, 0.9, 0.0), (1.15, 0.9, 2.0), (1.15, 1.0, 0.0), (1.15, 1.0, 2.0), (1.25, 0.9, 0.0), (1.25, 0.9, 2.0), (1.25, 1.0, 0.0), (1.25, 1.0, 2.0)], [], [(0, 1, 3, 2), (2, 3, 7, 6), (6, 7, 5, 4), (4, 5, 1, 0), (2, 6, 4, 0), (7, 3, 1, 5)])
_uv = me_cube_006.uv_layers.new(name='UVMap')
_uv.uv.foreach_set('vector', [0.375, 0.0, 0.625, 0.0, 0.625, 0.25, 0.375, 0.25, 0.375, 0.25, 0.625, 0.25, 0.625, 0.5, 0.375, 0.5, 0.375, 0.5, 0.625, 0.5, 0.625, 0.75, 0.375, 0.75, 0.375, 0.75, 0.625, 0.75, 0.625, 1.0, 0.375, 1.0, 0.125, 0.5, 0.375, 0.5, 0.375, 0.75, 0.125, 0.75, 0.625, 0.5, 0.875, 0.5, 0.875, 0.75, 0.625, 0.75])
me_cube_006.update()

# ---- objects
ob_walls_col = bpy.data.objects.new('Walls-col', me_cube)
ob_floor_col = bpy.data.objects.new('Floor-col', me_cube_001)
ob_ceiling_col = bpy.data.objects.new('Ceiling-col', me_cube_002)
ob_planterl_col = bpy.data.objects.new('PlanterL-col', me_cube_003)
ob_planterr_col = bpy.data.objects.new('PlanterR-col', me_cube_004)
ob_dogfloor_col = bpy.data.objects.new('DogFloor-col', me_plane)
ob_cube = bpy.data.objects.new('Cube', me_cube_005)
ob_studs_col = bpy.data.objects.new('Studs-col', me_cube_006)

# ---- transforms, parenting, visibility, modifiers, constraints
ob_walls_col.location = (0.0, 0.0, 0.0)
ob_walls_col.lock_rotations_4d = False
ob_walls_col.empty_display_type = 'ARROWS'
ob_walls_col.lineart.crease_threshold = 0.0
ob_floor_col.location = (0.0, 0.0, 0.0)
ob_floor_col.lock_rotations_4d = False
ob_floor_col.empty_display_type = 'ARROWS'
ob_floor_col.lineart.crease_threshold = 0.0
ob_ceiling_col.location = (0.0, 0.0, 3.0)
ob_ceiling_col.lock_rotations_4d = False
ob_ceiling_col.empty_display_type = 'ARROWS'
ob_ceiling_col.lineart.crease_threshold = 0.0
ob_planterl_col.location = (-2.125, -0.95, 0.0)
ob_planterr_col.location = (-2.125, 0.95, 0.0)
ob_dogfloor_col.location = (-1.25, 1.25, 4.0)
ob_cube.location = (-1.25, 1.25, 4.0)
ob_studs_col.location = (-1.0, 1.25, 4.0)
_m = ob_studs_col.modifiers.new('Mirror', 'MIRROR')
_m.use_axis = (True, True, False)

# ---- collection membership
col_collection.objects.link(ob_walls_col)
col_collection.objects.link(ob_floor_col)
col_collection.objects.link(ob_ceiling_col)
col_collection.objects.link(ob_planterl_col)
col_collection.objects.link(ob_planterr_col)
col_collection.objects.link(ob_dogfloor_col)
col_collection.objects.link(ob_cube)
col_collection.objects.link(ob_studs_col)

# ---- scene / render settings (as saved in the file)
scene.frame_start = 1; scene.frame_end = 250; scene.frame_set(221)
scene.render.engine = 'BLENDER_EEVEE_NEXT'
scene.cycles.sampling_pattern = 'TABULATED_SOBOL'
bpy.context.view_layer.update()

# ---- added for rendering (the .blend has no active camera and no usable light): camera, sun
cam_auto = bpy.data.cameras.new('AutoCamera')
cam_auto.lens = 50.0
cam_auto.sensor_width = 36.0
cam_auto.clip_end = 1000.0
ob_auto_camera = bpy.data.objects.new('AutoCamera', cam_auto)
scene.collection.objects.link(ob_auto_camera)
ob_auto_camera.location = (8.69306, -10.7317, 10.3594)
ob_auto_camera.rotation_euler = (1.09748, -7.21219e-08, 0.694738)
scene.camera = ob_auto_camera
light_auto_sun = bpy.data.lights.new('AutoSun', 'SUN')
light_auto_sun.energy = 3.0
light_auto_sun.angle = 0.0523599
ob_auto_sun = bpy.data.objects.new('AutoSun', light_auto_sun)
scene.collection.objects.link(ob_auto_sun)
ob_auto_sun.rotation_euler = (0.872665, 0.174533, 0.523599)
bpy.context.view_layer.update()
